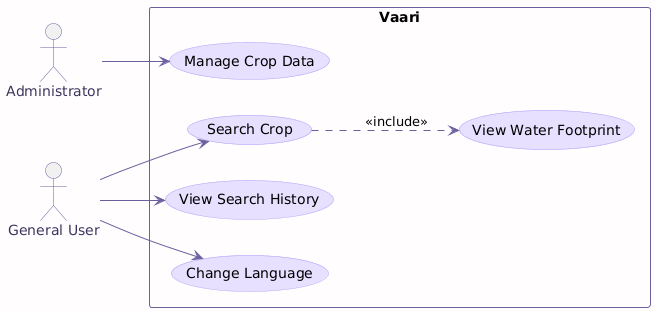

The diagram above was rendered by PlantUML. Its source (embedded in the PNG):
@startuml
left to right direction
skinparam backgroundColor white
skinparam shadowing false
skinparam packageStyle rectangle
skinparam usecase {
  BackgroundColor #E8E0FF
  BorderColor #B59EF8
  ArrowColor #6B5F9E
}
skinparam actor {
  BorderColor #6B5F9E
  FontColor #3D355E
}
skinparam rectangle {
  BackgroundColor #FFFDFE
  BorderColor #6B5F9E
}

actor Administrator as Admin
actor "General User" as User

rectangle "Vaari" {
  usecase "Manage Crop Data" as UC1
  usecase "Search Crop" as UC2
  usecase "View Water Footprint" as UC3
  usecase "View Search History" as UC4
  usecase "Change Language" as UC5
}

Admin --> UC1
User --> UC2
User --> UC4
User --> UC5
UC2 ..> UC3 : <<include>>
@enduml